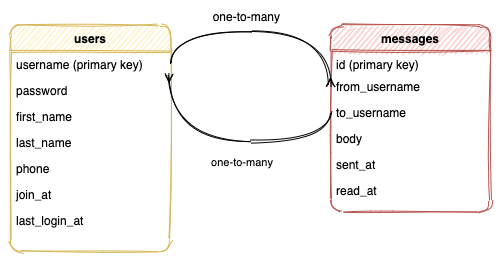

The diagram above was exported from draw.io. Its source (the exported page's mxGraphModel, read from the mxfile embedded in the PNG):
<mxGraphModel dx="946" dy="614" grid="1" gridSize="10" guides="1" tooltips="1" connect="1" arrows="1" fold="1" page="1" pageScale="1" pageWidth="1100" pageHeight="850" background="#ffffff" math="0" shadow="0">
  <root>
    <mxCell id="WIyWlLk6GJQsqaUBKTNV-0" />
    <mxCell id="WIyWlLk6GJQsqaUBKTNV-1" parent="WIyWlLk6GJQsqaUBKTNV-0" />
    <mxCell id="zkfFHV4jXpPFQw0GAbJ--0" value="users" style="swimlane;fontStyle=1;align=center;verticalAlign=top;childLayout=stackLayout;horizontal=1;startSize=26;horizontalStack=0;resizeParent=1;resizeLast=0;collapsible=1;marginBottom=0;shadow=0;strokeWidth=1;fillColor=#fff2cc;strokeColor=#d6b656;rounded=1;sketch=1;" parent="WIyWlLk6GJQsqaUBKTNV-1" vertex="1">
      <mxGeometry x="310" y="312" width="160" height="226" as="geometry">
        <mxRectangle x="230" y="140" width="160" height="26" as="alternateBounds" />
      </mxGeometry>
    </mxCell>
    <mxCell id="zkfFHV4jXpPFQw0GAbJ--1" value="username (primary key)" style="text;align=left;verticalAlign=top;spacingLeft=4;spacingRight=4;overflow=hidden;rotatable=0;points=[[0,0.5],[1,0.5]];portConstraint=eastwest;rounded=1;sketch=1;" parent="zkfFHV4jXpPFQw0GAbJ--0" vertex="1">
      <mxGeometry y="26" width="160" height="26" as="geometry" />
    </mxCell>
    <mxCell id="zkfFHV4jXpPFQw0GAbJ--2" value="password" style="text;align=left;verticalAlign=top;spacingLeft=4;spacingRight=4;overflow=hidden;rotatable=0;points=[[0,0.5],[1,0.5]];portConstraint=eastwest;shadow=0;html=0;rounded=1;sketch=1;" parent="zkfFHV4jXpPFQw0GAbJ--0" vertex="1">
      <mxGeometry y="52" width="160" height="26" as="geometry" />
    </mxCell>
    <mxCell id="zkfFHV4jXpPFQw0GAbJ--3" value="first_name" style="text;align=left;verticalAlign=top;spacingLeft=4;spacingRight=4;overflow=hidden;rotatable=0;points=[[0,0.5],[1,0.5]];portConstraint=eastwest;shadow=0;html=0;rounded=1;sketch=1;" parent="zkfFHV4jXpPFQw0GAbJ--0" vertex="1">
      <mxGeometry y="78" width="160" height="26" as="geometry" />
    </mxCell>
    <mxCell id="zkfFHV4jXpPFQw0GAbJ--5" value="last_name" style="text;align=left;verticalAlign=top;spacingLeft=4;spacingRight=4;overflow=hidden;rotatable=0;points=[[0,0.5],[1,0.5]];portConstraint=eastwest;rounded=1;sketch=1;" parent="zkfFHV4jXpPFQw0GAbJ--0" vertex="1">
      <mxGeometry y="104" width="160" height="26" as="geometry" />
    </mxCell>
    <mxCell id="E6CByhWzdh3mqUb7fcV5-3" value="phone" style="text;align=left;verticalAlign=top;spacingLeft=4;spacingRight=4;overflow=hidden;rotatable=0;points=[[0,0.5],[1,0.5]];portConstraint=eastwest;rounded=1;sketch=1;" parent="zkfFHV4jXpPFQw0GAbJ--0" vertex="1">
      <mxGeometry y="130" width="160" height="26" as="geometry" />
    </mxCell>
    <mxCell id="E6CByhWzdh3mqUb7fcV5-4" value="join_at" style="text;align=left;verticalAlign=top;spacingLeft=4;spacingRight=4;overflow=hidden;rotatable=0;points=[[0,0.5],[1,0.5]];portConstraint=eastwest;rounded=1;sketch=1;" parent="zkfFHV4jXpPFQw0GAbJ--0" vertex="1">
      <mxGeometry y="156" width="160" height="26" as="geometry" />
    </mxCell>
    <mxCell id="E6CByhWzdh3mqUb7fcV5-40" value="last_login_at" style="text;align=left;verticalAlign=top;spacingLeft=4;spacingRight=4;overflow=hidden;rotatable=0;points=[[0,0.5],[1,0.5]];portConstraint=eastwest;rounded=1;sketch=1;" parent="zkfFHV4jXpPFQw0GAbJ--0" vertex="1">
      <mxGeometry y="182" width="160" height="26" as="geometry" />
    </mxCell>
    <mxCell id="zkfFHV4jXpPFQw0GAbJ--17" value="messages" style="swimlane;fontStyle=1;align=center;verticalAlign=top;childLayout=stackLayout;horizontal=1;startSize=26;horizontalStack=0;resizeParent=1;resizeLast=0;collapsible=1;marginBottom=0;shadow=0;strokeWidth=1;fillColor=#f8cecc;strokeColor=#b85450;rounded=1;sketch=1;" parent="WIyWlLk6GJQsqaUBKTNV-1" vertex="1">
      <mxGeometry x="630" y="312" width="160" height="186" as="geometry">
        <mxRectangle x="550" y="140" width="160" height="26" as="alternateBounds" />
      </mxGeometry>
    </mxCell>
    <mxCell id="zkfFHV4jXpPFQw0GAbJ--18" value="id (primary key)" style="text;align=left;verticalAlign=top;spacingLeft=4;spacingRight=4;overflow=hidden;rotatable=0;points=[[0,0.5],[1,0.5]];portConstraint=eastwest;rounded=1;sketch=1;" parent="zkfFHV4jXpPFQw0GAbJ--17" vertex="1">
      <mxGeometry y="26" width="160" height="22" as="geometry" />
    </mxCell>
    <mxCell id="zkfFHV4jXpPFQw0GAbJ--19" value="from_username" style="text;align=left;verticalAlign=top;spacingLeft=4;spacingRight=4;overflow=hidden;rotatable=0;points=[[0,0.5],[1,0.5]];portConstraint=eastwest;shadow=0;html=0;rounded=1;sketch=1;" parent="zkfFHV4jXpPFQw0GAbJ--17" vertex="1">
      <mxGeometry y="48" width="160" height="26" as="geometry" />
    </mxCell>
    <mxCell id="zkfFHV4jXpPFQw0GAbJ--20" value="to_username" style="text;align=left;verticalAlign=top;spacingLeft=4;spacingRight=4;overflow=hidden;rotatable=0;points=[[0,0.5],[1,0.5]];portConstraint=eastwest;shadow=0;html=0;rounded=1;sketch=1;" parent="zkfFHV4jXpPFQw0GAbJ--17" vertex="1">
      <mxGeometry y="74" width="160" height="26" as="geometry" />
    </mxCell>
    <mxCell id="zkfFHV4jXpPFQw0GAbJ--21" value="body" style="text;align=left;verticalAlign=top;spacingLeft=4;spacingRight=4;overflow=hidden;rotatable=0;points=[[0,0.5],[1,0.5]];portConstraint=eastwest;shadow=0;html=0;rounded=1;sketch=1;" parent="zkfFHV4jXpPFQw0GAbJ--17" vertex="1">
      <mxGeometry y="100" width="160" height="26" as="geometry" />
    </mxCell>
    <mxCell id="E6CByhWzdh3mqUb7fcV5-35" value="sent_at" style="text;align=left;verticalAlign=top;spacingLeft=4;spacingRight=4;overflow=hidden;rotatable=0;points=[[0,0.5],[1,0.5]];portConstraint=eastwest;shadow=0;html=0;rounded=1;sketch=1;" parent="zkfFHV4jXpPFQw0GAbJ--17" vertex="1">
      <mxGeometry y="126" width="160" height="26" as="geometry" />
    </mxCell>
    <mxCell id="E6CByhWzdh3mqUb7fcV5-41" value="read_at" style="text;align=left;verticalAlign=top;spacingLeft=4;spacingRight=4;overflow=hidden;rotatable=0;points=[[0,0.5],[1,0.5]];portConstraint=eastwest;shadow=0;html=0;rounded=1;sketch=1;" parent="zkfFHV4jXpPFQw0GAbJ--17" vertex="1">
      <mxGeometry y="152" width="160" height="26" as="geometry" />
    </mxCell>
    <mxCell id="E6CByhWzdh3mqUb7fcV5-16" value="" style="endArrow=ERmany;shadow=0;strokeWidth=1;endFill=0;edgeStyle=elbowEdgeStyle;sketch=1;curved=1;exitX=1;exitY=0.5;exitDx=0;exitDy=0;entryX=0;entryY=0.5;entryDx=0;entryDy=0;" parent="WIyWlLk6GJQsqaUBKTNV-1" source="zkfFHV4jXpPFQw0GAbJ--1" target="zkfFHV4jXpPFQw0GAbJ--19" edge="1">
      <mxGeometry x="0.5" y="41" relative="1" as="geometry">
        <mxPoint x="706" y="360" as="sourcePoint" />
        <mxPoint x="780" y="398" as="targetPoint" />
        <mxPoint x="-40" y="32" as="offset" />
        <Array as="points">
          <mxPoint x="600" y="318" />
          <mxPoint x="790" y="417" />
          <mxPoint x="839" y="436" />
          <mxPoint x="573" y="402" />
        </Array>
      </mxGeometry>
    </mxCell>
    <mxCell id="E6CByhWzdh3mqUb7fcV5-17" value="" style="resizable=0;align=left;verticalAlign=bottom;labelBackgroundColor=none;fontSize=12;rounded=1;sketch=1;" parent="E6CByhWzdh3mqUb7fcV5-16" connectable="0" vertex="1">
      <mxGeometry x="-1" relative="1" as="geometry">
        <mxPoint x="-1" y="4" as="offset" />
      </mxGeometry>
    </mxCell>
    <mxCell id="E6CByhWzdh3mqUb7fcV5-19" value="one-to-many" style="resizable=0;align=right;verticalAlign=bottom;labelBackgroundColor=none;fontSize=12;rounded=1;sketch=1;" parent="WIyWlLk6GJQsqaUBKTNV-1" connectable="0" vertex="1">
      <mxGeometry x="581" y="312" as="geometry" />
    </mxCell>
    <mxCell id="E6CByhWzdh3mqUb7fcV5-43" value="one-to-many" style="endArrow=ERmany;shadow=0;strokeWidth=1;endFill=0;edgeStyle=elbowEdgeStyle;sketch=1;curved=1;exitX=0;exitY=0.5;exitDx=0;exitDy=0;entryX=0.992;entryY=0.859;entryDx=0;entryDy=0;entryPerimeter=0;" parent="WIyWlLk6GJQsqaUBKTNV-1" source="zkfFHV4jXpPFQw0GAbJ--20" target="zkfFHV4jXpPFQw0GAbJ--1" edge="1">
      <mxGeometry x="-0.0956" y="20" relative="1" as="geometry">
        <mxPoint x="790" y="389" as="sourcePoint" />
        <mxPoint x="470" y="358.5" as="targetPoint" />
        <mxPoint as="offset" />
        <Array as="points">
          <mxPoint x="630" y="428" />
          <mxPoint x="790" y="494" />
          <mxPoint x="839" y="513" />
          <mxPoint x="573" y="479" />
        </Array>
      </mxGeometry>
    </mxCell>
    <mxCell id="E6CByhWzdh3mqUb7fcV5-44" value="" style="resizable=0;align=left;verticalAlign=bottom;labelBackgroundColor=none;fontSize=12;rounded=1;sketch=1;" parent="E6CByhWzdh3mqUb7fcV5-43" connectable="0" vertex="1">
      <mxGeometry x="-1" relative="1" as="geometry">
        <mxPoint x="-1" y="4" as="offset" />
      </mxGeometry>
    </mxCell>
  </root>
</mxGraphModel>